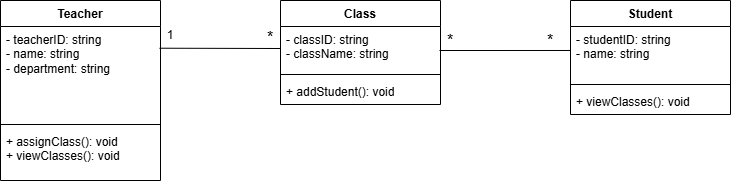

The diagram above was exported from draw.io. Its source (the exported page's mxGraphModel, read from the mxfile embedded in the PNG):
<mxGraphModel dx="834" dy="450" grid="1" gridSize="10" guides="1" tooltips="1" connect="1" arrows="1" fold="1" page="1" pageScale="1" pageWidth="827" pageHeight="1169" math="0" shadow="0">
  <root>
    <mxCell id="0" />
    <mxCell id="1" parent="0" />
    <mxCell id="zKQKf0U-5CdMkX7jhZ0a-30" value="Student" style="swimlane;fontStyle=1;align=center;verticalAlign=top;childLayout=stackLayout;horizontal=1;startSize=26;horizontalStack=0;resizeParent=1;resizeParentMax=0;resizeLast=0;collapsible=1;marginBottom=0;whiteSpace=wrap;html=1;" vertex="1" parent="1">
      <mxGeometry x="590" y="130" width="160" height="114" as="geometry" />
    </mxCell>
    <mxCell id="zKQKf0U-5CdMkX7jhZ0a-31" value="- studentID: string&lt;div&gt;- name: string&lt;/div&gt;" style="text;strokeColor=none;fillColor=none;align=left;verticalAlign=top;spacingLeft=4;spacingRight=4;overflow=hidden;rotatable=0;points=[[0,0.5],[1,0.5]];portConstraint=eastwest;whiteSpace=wrap;html=1;" vertex="1" parent="zKQKf0U-5CdMkX7jhZ0a-30">
      <mxGeometry y="26" width="160" height="54" as="geometry" />
    </mxCell>
    <mxCell id="zKQKf0U-5CdMkX7jhZ0a-32" value="" style="line;strokeWidth=1;fillColor=none;align=left;verticalAlign=middle;spacingTop=-1;spacingLeft=3;spacingRight=3;rotatable=0;labelPosition=right;points=[];portConstraint=eastwest;strokeColor=inherit;" vertex="1" parent="zKQKf0U-5CdMkX7jhZ0a-30">
      <mxGeometry y="80" width="160" height="8" as="geometry" />
    </mxCell>
    <mxCell id="zKQKf0U-5CdMkX7jhZ0a-33" value="+ viewClasses(): void" style="text;strokeColor=none;fillColor=none;align=left;verticalAlign=top;spacingLeft=4;spacingRight=4;overflow=hidden;rotatable=0;points=[[0,0.5],[1,0.5]];portConstraint=eastwest;whiteSpace=wrap;html=1;" vertex="1" parent="zKQKf0U-5CdMkX7jhZ0a-30">
      <mxGeometry y="88" width="160" height="26" as="geometry" />
    </mxCell>
    <mxCell id="zKQKf0U-5CdMkX7jhZ0a-34" value="Class" style="swimlane;fontStyle=1;align=center;verticalAlign=top;childLayout=stackLayout;horizontal=1;startSize=26;horizontalStack=0;resizeParent=1;resizeParentMax=0;resizeLast=0;collapsible=1;marginBottom=0;whiteSpace=wrap;html=1;" vertex="1" parent="1">
      <mxGeometry x="300" y="130" width="160" height="104" as="geometry" />
    </mxCell>
    <mxCell id="zKQKf0U-5CdMkX7jhZ0a-35" value="- classID: string&lt;div&gt;- className: string&lt;/div&gt;" style="text;strokeColor=none;fillColor=none;align=left;verticalAlign=top;spacingLeft=4;spacingRight=4;overflow=hidden;rotatable=0;points=[[0,0.5],[1,0.5]];portConstraint=eastwest;whiteSpace=wrap;html=1;" vertex="1" parent="zKQKf0U-5CdMkX7jhZ0a-34">
      <mxGeometry y="26" width="160" height="44" as="geometry" />
    </mxCell>
    <mxCell id="zKQKf0U-5CdMkX7jhZ0a-36" value="" style="line;strokeWidth=1;fillColor=none;align=left;verticalAlign=middle;spacingTop=-1;spacingLeft=3;spacingRight=3;rotatable=0;labelPosition=right;points=[];portConstraint=eastwest;strokeColor=inherit;" vertex="1" parent="zKQKf0U-5CdMkX7jhZ0a-34">
      <mxGeometry y="70" width="160" height="8" as="geometry" />
    </mxCell>
    <mxCell id="zKQKf0U-5CdMkX7jhZ0a-37" value="+ addStudent(): void" style="text;strokeColor=none;fillColor=none;align=left;verticalAlign=top;spacingLeft=4;spacingRight=4;overflow=hidden;rotatable=0;points=[[0,0.5],[1,0.5]];portConstraint=eastwest;whiteSpace=wrap;html=1;" vertex="1" parent="zKQKf0U-5CdMkX7jhZ0a-34">
      <mxGeometry y="78" width="160" height="26" as="geometry" />
    </mxCell>
    <mxCell id="zKQKf0U-5CdMkX7jhZ0a-38" value="Teacher" style="swimlane;fontStyle=1;align=center;verticalAlign=top;childLayout=stackLayout;horizontal=1;startSize=26;horizontalStack=0;resizeParent=1;resizeParentMax=0;resizeLast=0;collapsible=1;marginBottom=0;whiteSpace=wrap;html=1;" vertex="1" parent="1">
      <mxGeometry x="20" y="130" width="160" height="180" as="geometry" />
    </mxCell>
    <mxCell id="zKQKf0U-5CdMkX7jhZ0a-39" value="- teacherID: string&lt;div&gt;- name: string&lt;/div&gt;&lt;div&gt;- department: string&lt;/div&gt;" style="text;strokeColor=none;fillColor=none;align=left;verticalAlign=top;spacingLeft=4;spacingRight=4;overflow=hidden;rotatable=0;points=[[0,0.5],[1,0.5]];portConstraint=eastwest;whiteSpace=wrap;html=1;" vertex="1" parent="zKQKf0U-5CdMkX7jhZ0a-38">
      <mxGeometry y="26" width="160" height="94" as="geometry" />
    </mxCell>
    <mxCell id="zKQKf0U-5CdMkX7jhZ0a-40" value="" style="line;strokeWidth=1;fillColor=none;align=left;verticalAlign=middle;spacingTop=-1;spacingLeft=3;spacingRight=3;rotatable=0;labelPosition=right;points=[];portConstraint=eastwest;strokeColor=inherit;" vertex="1" parent="zKQKf0U-5CdMkX7jhZ0a-38">
      <mxGeometry y="120" width="160" height="8" as="geometry" />
    </mxCell>
    <mxCell id="zKQKf0U-5CdMkX7jhZ0a-41" value="+ assignClass(): void&lt;div&gt;+ viewClasses(): void&lt;/div&gt;" style="text;strokeColor=none;fillColor=none;align=left;verticalAlign=top;spacingLeft=4;spacingRight=4;overflow=hidden;rotatable=0;points=[[0,0.5],[1,0.5]];portConstraint=eastwest;whiteSpace=wrap;html=1;" vertex="1" parent="zKQKf0U-5CdMkX7jhZ0a-38">
      <mxGeometry y="128" width="160" height="52" as="geometry" />
    </mxCell>
    <mxCell id="zKQKf0U-5CdMkX7jhZ0a-42" value="" style="endArrow=none;html=1;rounded=0;entryX=0;entryY=0.5;entryDx=0;entryDy=0;exitX=0.994;exitY=0.231;exitDx=0;exitDy=0;exitPerimeter=0;" edge="1" parent="1" source="zKQKf0U-5CdMkX7jhZ0a-39" target="zKQKf0U-5CdMkX7jhZ0a-35">
      <mxGeometry width="50" height="50" relative="1" as="geometry">
        <mxPoint x="380" y="290" as="sourcePoint" />
        <mxPoint x="430" y="240" as="targetPoint" />
      </mxGeometry>
    </mxCell>
    <mxCell id="zKQKf0U-5CdMkX7jhZ0a-43" value="1" style="text;html=1;whiteSpace=wrap;strokeColor=none;fillColor=none;align=center;verticalAlign=middle;rounded=0;" vertex="1" parent="1">
      <mxGeometry x="160" y="150" width="60" height="30" as="geometry" />
    </mxCell>
    <mxCell id="zKQKf0U-5CdMkX7jhZ0a-44" value="*" style="text;html=1;whiteSpace=wrap;strokeColor=none;fillColor=none;align=center;verticalAlign=middle;rounded=0;fontSize=16;" vertex="1" parent="1">
      <mxGeometry x="260" y="152" width="60" height="30" as="geometry" />
    </mxCell>
    <mxCell id="zKQKf0U-5CdMkX7jhZ0a-53" value="" style="endArrow=none;html=1;rounded=0;exitX=0.994;exitY=0.231;exitDx=0;exitDy=0;exitPerimeter=0;entryX=0.833;entryY=0.833;entryDx=0;entryDy=0;entryPerimeter=0;" edge="1" parent="1" target="zKQKf0U-5CdMkX7jhZ0a-55">
      <mxGeometry width="50" height="50" relative="1" as="geometry">
        <mxPoint x="459" y="180" as="sourcePoint" />
        <mxPoint x="594" y="180" as="targetPoint" />
      </mxGeometry>
    </mxCell>
    <mxCell id="zKQKf0U-5CdMkX7jhZ0a-55" value="*" style="text;html=1;whiteSpace=wrap;strokeColor=none;fillColor=none;align=center;verticalAlign=middle;rounded=0;fontSize=16;" vertex="1" parent="1">
      <mxGeometry x="540" y="155" width="60" height="30" as="geometry" />
    </mxCell>
    <mxCell id="zKQKf0U-5CdMkX7jhZ0a-56" value="*" style="text;html=1;whiteSpace=wrap;strokeColor=none;fillColor=none;align=center;verticalAlign=middle;rounded=0;fontSize=16;" vertex="1" parent="1">
      <mxGeometry x="440" y="155" width="60" height="30" as="geometry" />
    </mxCell>
  </root>
</mxGraphModel>